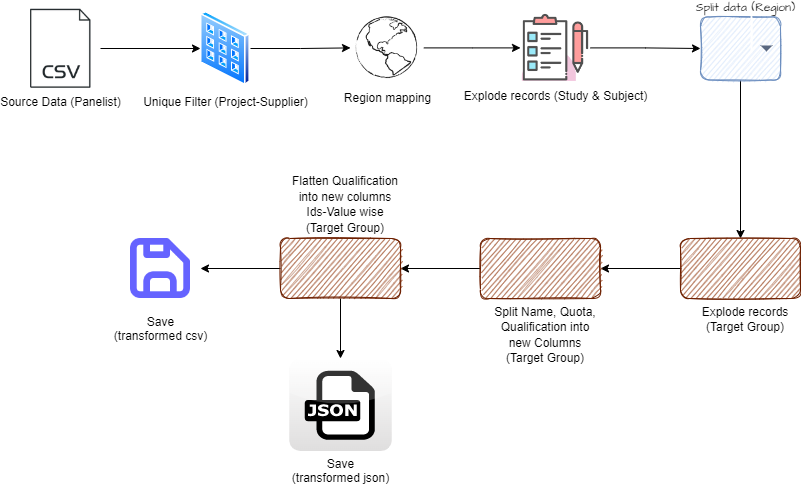

The diagram above was exported from draw.io. Its source (the exported page's mxGraphModel, read from the mxfile embedded in the PNG):
<mxGraphModel dx="868" dy="482" grid="1" gridSize="10" guides="1" tooltips="1" connect="1" arrows="1" fold="1" page="1" pageScale="1" pageWidth="850" pageHeight="1100" math="0" shadow="0">
  <root>
    <mxCell id="0" />
    <mxCell id="1" parent="0" />
    <mxCell id="M6vYboTPoIM0PZgOTnNP-9" value="" style="edgeStyle=orthogonalEdgeStyle;rounded=0;orthogonalLoop=1;jettySize=auto;html=1;" edge="1" parent="1" source="M6vYboTPoIM0PZgOTnNP-1" target="M6vYboTPoIM0PZgOTnNP-3">
      <mxGeometry relative="1" as="geometry" />
    </mxCell>
    <mxCell id="M6vYboTPoIM0PZgOTnNP-1" value="Source Data (Panelist)" style="shape=image;html=1;verticalAlign=top;verticalLabelPosition=bottom;labelBackgroundColor=#ffffff;imageAspect=0;aspect=fixed;image=https://cdn2.iconfinder.com/data/icons/simple-files/128/csv1.png;labelPosition=center;align=center;" vertex="1" parent="1">
      <mxGeometry x="30" y="40" width="80" height="80" as="geometry" />
    </mxCell>
    <mxCell id="M6vYboTPoIM0PZgOTnNP-10" value="" style="edgeStyle=orthogonalEdgeStyle;rounded=0;orthogonalLoop=1;jettySize=auto;html=1;" edge="1" parent="1" source="M6vYboTPoIM0PZgOTnNP-3" target="M6vYboTPoIM0PZgOTnNP-4">
      <mxGeometry relative="1" as="geometry" />
    </mxCell>
    <mxCell id="M6vYboTPoIM0PZgOTnNP-3" value="Unique Filter (Project-Supplier)" style="aspect=fixed;perimeter=ellipsePerimeter;html=1;align=center;shadow=0;dashed=0;spacingTop=3;image;image=img/lib/active_directory/input_output_filter.svg;labelPosition=center;verticalLabelPosition=bottom;verticalAlign=top;" vertex="1" parent="1">
      <mxGeometry x="210" y="42.68" width="50" height="74.63" as="geometry" />
    </mxCell>
    <mxCell id="M6vYboTPoIM0PZgOTnNP-11" value="" style="edgeStyle=orthogonalEdgeStyle;rounded=0;orthogonalLoop=1;jettySize=auto;html=1;" edge="1" parent="1" source="M6vYboTPoIM0PZgOTnNP-4" target="M6vYboTPoIM0PZgOTnNP-5">
      <mxGeometry relative="1" as="geometry" />
    </mxCell>
    <mxCell id="M6vYboTPoIM0PZgOTnNP-4" value="Region mapping" style="shape=image;html=1;verticalAlign=top;verticalLabelPosition=bottom;labelBackgroundColor=#ffffff;imageAspect=0;aspect=fixed;image=https://cdn4.iconfinder.com/data/icons/ibrandify-basic-essentials-icon-set/512/pen_stroke_sketch_doodle_lineart_212-128.png;labelPosition=center;align=center;" vertex="1" parent="1">
      <mxGeometry x="360" y="42.68" width="73.34" height="73.34" as="geometry" />
    </mxCell>
    <mxCell id="M6vYboTPoIM0PZgOTnNP-12" value="" style="edgeStyle=orthogonalEdgeStyle;rounded=0;orthogonalLoop=1;jettySize=auto;html=1;" edge="1" parent="1" source="M6vYboTPoIM0PZgOTnNP-5" target="M6vYboTPoIM0PZgOTnNP-6">
      <mxGeometry relative="1" as="geometry" />
    </mxCell>
    <mxCell id="M6vYboTPoIM0PZgOTnNP-5" value="Explode records (Study &amp;amp; Subject)" style="shape=image;html=1;verticalAlign=top;verticalLabelPosition=bottom;labelBackgroundColor=#ffffff;imageAspect=0;aspect=fixed;image=https://cdn0.iconfinder.com/data/icons/business-startup-10/50/8-128.png;labelPosition=center;align=center;" vertex="1" parent="1">
      <mxGeometry x="530" y="44.35000000000003" width="70" height="70" as="geometry" />
    </mxCell>
    <mxCell id="M6vYboTPoIM0PZgOTnNP-20" value="" style="edgeStyle=orthogonalEdgeStyle;rounded=0;orthogonalLoop=1;jettySize=auto;html=1;" edge="1" parent="1" source="M6vYboTPoIM0PZgOTnNP-6" target="M6vYboTPoIM0PZgOTnNP-19">
      <mxGeometry relative="1" as="geometry" />
    </mxCell>
    <mxCell id="M6vYboTPoIM0PZgOTnNP-6" value="Split data (Region)" style="rounded=1;fillColor=#dae8fc;strokeColor=#6c8ebf;html=1;align=center;fontSize=12;spacingLeft=10;sketch=1;hachureGap=4;pointerEvents=0;fontFamily=Architects Daughter;fontSource=https%3A%2F%2Ffonts.googleapis.com%2Fcss%3Ffamily%3DArchitects%2BDaughter;labelPosition=center;verticalLabelPosition=top;verticalAlign=bottom;" vertex="1" parent="1">
      <mxGeometry x="710" y="48.5" width="80" height="63" as="geometry" />
    </mxCell>
    <mxCell id="M6vYboTPoIM0PZgOTnNP-7" value="" style="shape=triangle;direction=south;fillColor=#596780;strokeColor=none;html=1;sketch=0;hachureGap=4;pointerEvents=0;fontFamily=Architects Daughter;fontSource=https%3A%2F%2Ffonts.googleapis.com%2Fcss%3Ffamily%3DArchitects%2BDaughter;fontSize=20;" vertex="1" parent="M6vYboTPoIM0PZgOTnNP-6">
      <mxGeometry x="1" y="0.5" width="12" height="6" relative="1" as="geometry">
        <mxPoint x="-20" y="-3" as="offset" />
      </mxGeometry>
    </mxCell>
    <mxCell id="M6vYboTPoIM0PZgOTnNP-8" value="" style="shape=line;direction=south;strokeColor=#ffffff;html=1;strokeWidth=2;sketch=1;hachureGap=4;pointerEvents=0;fontFamily=Architects Daughter;fontSource=https%3A%2F%2Ffonts.googleapis.com%2Fcss%3Ffamily%3DArchitects%2BDaughter;fontSize=20;" vertex="1" parent="M6vYboTPoIM0PZgOTnNP-6">
      <mxGeometry x="1" width="12" height="33" relative="1" as="geometry">
        <mxPoint x="-35" as="offset" />
      </mxGeometry>
    </mxCell>
    <mxCell id="M6vYboTPoIM0PZgOTnNP-24" value="" style="edgeStyle=orthogonalEdgeStyle;rounded=0;orthogonalLoop=1;jettySize=auto;html=1;fontFamily=Helvetica;fontColor=#000000;" edge="1" parent="1" source="M6vYboTPoIM0PZgOTnNP-19" target="M6vYboTPoIM0PZgOTnNP-23">
      <mxGeometry relative="1" as="geometry" />
    </mxCell>
    <mxCell id="M6vYboTPoIM0PZgOTnNP-19" value="&lt;font color=&quot;#000000&quot;&gt;&lt;font style=&quot;&quot; face=&quot;Helvetica&quot;&gt;Explode records&lt;br&gt;(Target Group)&lt;/font&gt;&lt;br&gt;&lt;/font&gt;" style="whiteSpace=wrap;html=1;fontFamily=Architects Daughter;verticalAlign=top;fillColor=#a0522d;strokeColor=#6D1F00;rounded=1;spacingLeft=10;sketch=1;hachureGap=4;fontSource=https%3A%2F%2Ffonts.googleapis.com%2Fcss%3Ffamily%3DArchitects%2BDaughter;fontColor=#ffffff;labelPosition=center;verticalLabelPosition=bottom;align=center;" vertex="1" parent="1">
      <mxGeometry x="690" y="270" width="120" height="60" as="geometry" />
    </mxCell>
    <mxCell id="M6vYboTPoIM0PZgOTnNP-30" value="" style="edgeStyle=orthogonalEdgeStyle;rounded=0;orthogonalLoop=1;jettySize=auto;html=1;fontFamily=Helvetica;fontColor=#000000;" edge="1" parent="1" source="M6vYboTPoIM0PZgOTnNP-23" target="M6vYboTPoIM0PZgOTnNP-29">
      <mxGeometry relative="1" as="geometry" />
    </mxCell>
    <mxCell id="M6vYboTPoIM0PZgOTnNP-23" value="&lt;font color=&quot;#000000&quot;&gt;&lt;font style=&quot;&quot; face=&quot;Helvetica&quot;&gt;Split Name, Quota, Qualification into new Columns&lt;br&gt;(Target Group)&lt;/font&gt;&lt;br&gt;&lt;/font&gt;" style="whiteSpace=wrap;html=1;fontFamily=Architects Daughter;verticalAlign=top;fillColor=#a0522d;strokeColor=#6D1F00;rounded=1;spacingLeft=10;sketch=1;hachureGap=4;fontSource=https%3A%2F%2Ffonts.googleapis.com%2Fcss%3Ffamily%3DArchitects%2BDaughter;fontColor=#ffffff;labelPosition=center;verticalLabelPosition=bottom;align=center;" vertex="1" parent="1">
      <mxGeometry x="490" y="270" width="120" height="60" as="geometry" />
    </mxCell>
    <mxCell id="M6vYboTPoIM0PZgOTnNP-32" value="" style="edgeStyle=orthogonalEdgeStyle;rounded=0;orthogonalLoop=1;jettySize=auto;html=1;fontFamily=Helvetica;fontColor=#000000;" edge="1" parent="1" source="M6vYboTPoIM0PZgOTnNP-29" target="M6vYboTPoIM0PZgOTnNP-31">
      <mxGeometry relative="1" as="geometry" />
    </mxCell>
    <mxCell id="M6vYboTPoIM0PZgOTnNP-35" value="" style="edgeStyle=orthogonalEdgeStyle;rounded=0;orthogonalLoop=1;jettySize=auto;html=1;fontFamily=Helvetica;fontColor=#000000;" edge="1" parent="1" source="M6vYboTPoIM0PZgOTnNP-29" target="M6vYboTPoIM0PZgOTnNP-33">
      <mxGeometry relative="1" as="geometry" />
    </mxCell>
    <mxCell id="M6vYboTPoIM0PZgOTnNP-29" value="&lt;font color=&quot;#000000&quot;&gt;&lt;font face=&quot;Helvetica&quot;&gt;Flatten Qualification into new columns Ids-Value wise&lt;br&gt;(Target Group)&lt;/font&gt;&lt;br&gt;&lt;/font&gt;" style="whiteSpace=wrap;html=1;fontFamily=Architects Daughter;verticalAlign=bottom;fillColor=#a0522d;strokeColor=#6D1F00;rounded=1;spacingLeft=10;sketch=1;hachureGap=4;fontSource=https%3A%2F%2Ffonts.googleapis.com%2Fcss%3Ffamily%3DArchitects%2BDaughter;fontColor=#ffffff;labelPosition=center;verticalLabelPosition=top;align=center;" vertex="1" parent="1">
      <mxGeometry x="290" y="270" width="120" height="60" as="geometry" />
    </mxCell>
    <mxCell id="M6vYboTPoIM0PZgOTnNP-31" value="Save&lt;br&gt;(transformed csv)" style="shape=image;html=1;verticalAlign=top;verticalLabelPosition=bottom;labelBackgroundColor=#ffffff;imageAspect=0;aspect=fixed;image=https://cdn1.iconfinder.com/data/icons/unicons-line-vol-5/24/save-128.png;fontFamily=Helvetica;fontColor=#000000;" vertex="1" parent="1">
      <mxGeometry x="130" y="260" width="80" height="80" as="geometry" />
    </mxCell>
    <mxCell id="M6vYboTPoIM0PZgOTnNP-33" value="Save&lt;br&gt;(transformed json)" style="dashed=0;outlineConnect=0;html=1;align=center;labelPosition=center;verticalLabelPosition=bottom;verticalAlign=top;shape=mxgraph.webicons.json;gradientColor=#DFDEDE;fontFamily=Helvetica;fontColor=#000000;" vertex="1" parent="1">
      <mxGeometry x="298.8" y="390" width="102.4" height="92.4" as="geometry" />
    </mxCell>
  </root>
</mxGraphModel>